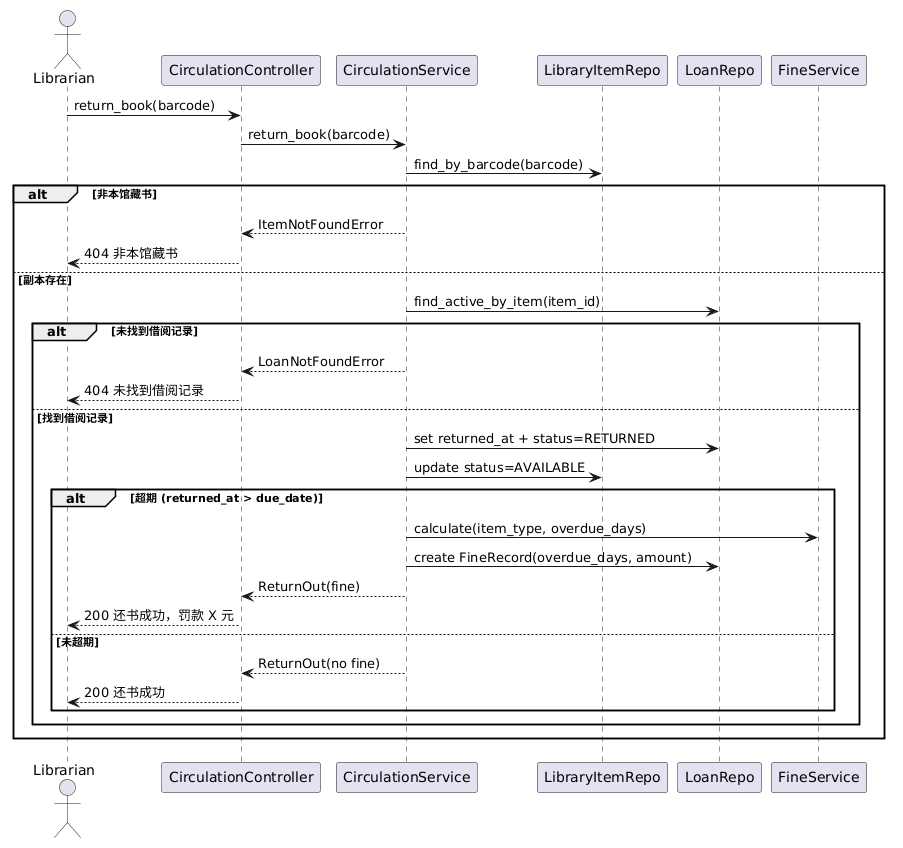

The diagram above was rendered by PlantUML. Its source (embedded in the PNG):
@startuml
actor Librarian
participant "CirculationController" as Ctrl
participant "CirculationService" as Svc
participant "LibraryItemRepo" as ItemRepo
participant "LoanRepo" as LoanRepo
participant "FineService" as Fine

Librarian -> Ctrl : return_book(barcode)
Ctrl -> Svc : return_book(barcode)

Svc -> ItemRepo : find_by_barcode(barcode)
alt 非本馆藏书
  Svc --> Ctrl : ItemNotFoundError
  Ctrl --> Librarian : 404 非本馆藏书
else 副本存在
  Svc -> LoanRepo : find_active_by_item(item_id)
  alt 未找到借阅记录
    Svc --> Ctrl : LoanNotFoundError
    Ctrl --> Librarian : 404 未找到借阅记录
  else 找到借阅记录
    Svc -> LoanRepo : set returned_at + status=RETURNED
    Svc -> ItemRepo : update status=AVAILABLE
    alt 超期 (returned_at > due_date)
      Svc -> Fine : calculate(item_type, overdue_days)
      Svc -> LoanRepo : create FineRecord(overdue_days, amount)
      Svc --> Ctrl : ReturnOut(fine)
      Ctrl --> Librarian : 200 还书成功，罚款 X 元
    else 未超期
      Svc --> Ctrl : ReturnOut(no fine)
      Ctrl --> Librarian : 200 还书成功
    end
  end
end
@enduml